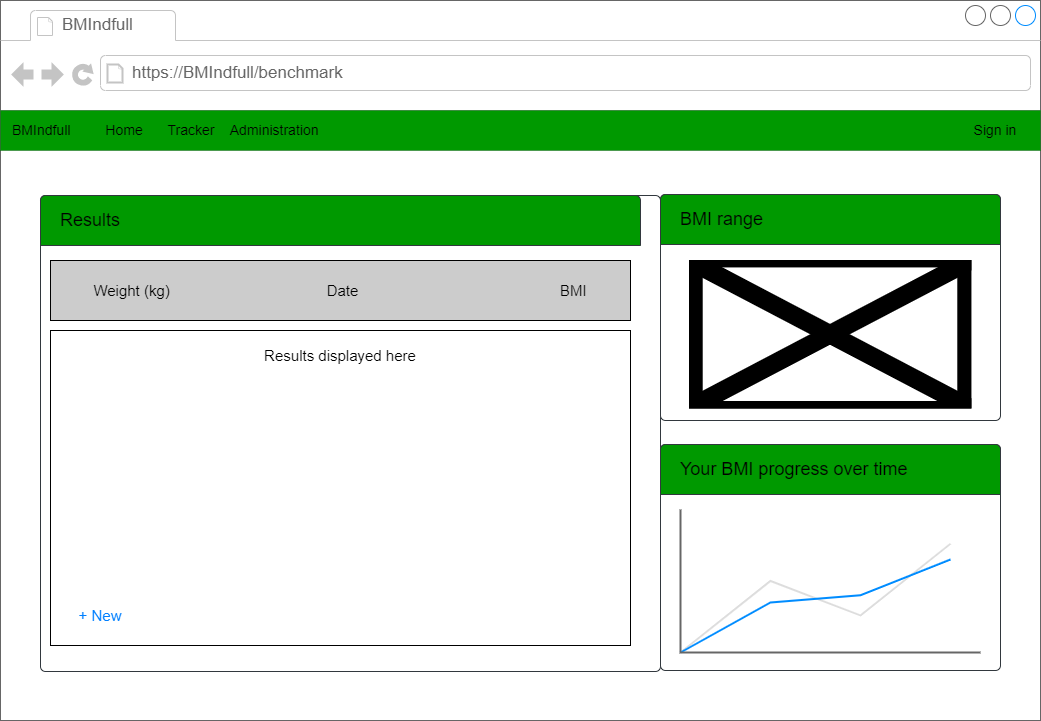

The diagram above was exported from draw.io. Its source (the exported page's mxGraphModel, read from the mxfile embedded in the PNG):
<mxGraphModel dx="1422" dy="729" grid="1" gridSize="10" guides="1" tooltips="1" connect="1" arrows="1" fold="1" page="1" pageScale="1" pageWidth="1169" pageHeight="827" math="0" shadow="0">
  <root>
    <mxCell id="Z6knQiL2vDIF9DS2mDK4-0" />
    <mxCell id="Z6knQiL2vDIF9DS2mDK4-1" parent="Z6knQiL2vDIF9DS2mDK4-0" />
    <mxCell id="Z6knQiL2vDIF9DS2mDK4-3" value="" style="strokeWidth=1;shadow=0;dashed=0;align=center;html=1;shape=mxgraph.mockup.containers.browserWindow;rSize=0;strokeColor=#666666;strokeColor2=#008cff;strokeColor3=#c4c4c4;mainText=,;recursiveResize=0;fontColor=#FFFFFF;" parent="Z6knQiL2vDIF9DS2mDK4-1" vertex="1">
      <mxGeometry x="40" y="40" width="1040" height="720" as="geometry" />
    </mxCell>
    <mxCell id="Z6knQiL2vDIF9DS2mDK4-4" value="BMIndfull" style="strokeWidth=1;shadow=0;dashed=0;align=center;html=1;shape=mxgraph.mockup.containers.anchor;fontSize=17;fontColor=#666666;align=left;" parent="Z6knQiL2vDIF9DS2mDK4-3" vertex="1">
      <mxGeometry x="60" y="12" width="110" height="26" as="geometry" />
    </mxCell>
    <mxCell id="Z6knQiL2vDIF9DS2mDK4-5" value="https://BMIndfull/benchmark" style="strokeWidth=1;shadow=0;dashed=0;align=center;html=1;shape=mxgraph.mockup.containers.anchor;rSize=0;fontSize=17;fontColor=#666666;align=left;" parent="Z6knQiL2vDIF9DS2mDK4-3" vertex="1">
      <mxGeometry x="130" y="60" width="250" height="26" as="geometry" />
    </mxCell>
    <mxCell id="Z6knQiL2vDIF9DS2mDK4-6" value="&lt;font color=&quot;#ffffff&quot; style=&quot;font-size: 14px&quot;&gt;Improvly&amp;nbsp; &amp;nbsp; &amp;nbsp; &amp;nbsp; &amp;nbsp; Home&lt;/font&gt;" style="rounded=0;whiteSpace=wrap;html=1;fillColor=#32383E;strokeColor=none;align=left;spacingLeft=10;spacingRight=10;" parent="Z6knQiL2vDIF9DS2mDK4-3" vertex="1">
      <mxGeometry y="110" width="1040" height="40" as="geometry" />
    </mxCell>
    <mxCell id="Z6knQiL2vDIF9DS2mDK4-7" value="Sign in" style="text;html=1;strokeColor=none;fillColor=none;align=center;verticalAlign=middle;whiteSpace=wrap;rounded=0;fontColor=#FFFFFF;fontSize=14;" parent="Z6knQiL2vDIF9DS2mDK4-3" vertex="1">
      <mxGeometry x="970" y="115" width="70" height="30" as="geometry" />
    </mxCell>
    <mxCell id="Z6knQiL2vDIF9DS2mDK4-8" value="" style="html=1;shadow=0;dashed=0;shape=mxgraph.bootstrap.rrect;rSize=5;strokeColor=#32383E;html=1;whiteSpace=wrap;fillColor=#FFFFFF;fontColor=#212529;verticalAlign=bottom;align=left;spacing=20;spacingBottom=0;fontSize=14;" parent="Z6knQiL2vDIF9DS2mDK4-3" vertex="1">
      <mxGeometry x="40" y="195" width="620" height="476" as="geometry" />
    </mxCell>
    <mxCell id="Z6knQiL2vDIF9DS2mDK4-24" value="" style="html=1;shadow=0;dashed=0;shape=mxgraph.bootstrap.rrect;rSize=5;strokeColor=none;html=1;whiteSpace=wrap;fillColor=#FFFFFF;fontColor=#000000;fontSize=14;" parent="Z6knQiL2vDIF9DS2mDK4-8" vertex="1">
      <mxGeometry x="1" y="50" width="598" height="425" as="geometry" />
    </mxCell>
    <mxCell id="Z6knQiL2vDIF9DS2mDK4-9" value="&lt;font color=&quot;#000000&quot;&gt;Results&lt;/font&gt;" style="html=1;shadow=0;dashed=0;shape=mxgraph.bootstrap.topButton;rSize=5;perimeter=none;whiteSpace=wrap;fillColor=#009900;strokeColor=#32383E;fontColor=#212529;resizeWidth=1;fontSize=18;align=left;spacing=20;" parent="Z6knQiL2vDIF9DS2mDK4-8" vertex="1">
      <mxGeometry width="600" height="50" relative="1" as="geometry" />
    </mxCell>
    <mxCell id="e7CsQy4B1uyMp568c76m-1" value="" style="rounded=0;whiteSpace=wrap;html=1;labelBackgroundColor=#3399FF;fontColor=#000000;fillColor=#CCCCCC;" parent="Z6knQiL2vDIF9DS2mDK4-8" vertex="1">
      <mxGeometry x="10" y="65" width="580" height="60" as="geometry" />
    </mxCell>
    <mxCell id="e7CsQy4B1uyMp568c76m-3" value="Weight (kg)&lt;span style=&quot;white-space: pre; font-size: 15px;&quot;&gt;&#09;&lt;/span&gt;&lt;span style=&quot;white-space: pre; font-size: 15px;&quot;&gt;&#09;&lt;/span&gt;&amp;nbsp;&lt;span style=&quot;white-space: pre; font-size: 15px;&quot;&gt;&#09;&lt;/span&gt;&lt;span style=&quot;white-space: pre; font-size: 15px;&quot;&gt;&#09;&lt;/span&gt;&lt;span style=&quot;white-space: pre; font-size: 15px;&quot;&gt;&#09;&lt;/span&gt;Date&amp;nbsp;&lt;span style=&quot;white-space: pre; font-size: 15px;&quot;&gt;&#09;&lt;/span&gt;&lt;span style=&quot;white-space: pre; font-size: 15px;&quot;&gt;&#09;&lt;/span&gt;&lt;span style=&quot;white-space: pre; font-size: 15px;&quot;&gt;&#09;&lt;/span&gt;&lt;span style=&quot;white-space: pre; font-size: 15px;&quot;&gt;&#09;&lt;/span&gt;&lt;span style=&quot;white-space: pre; font-size: 15px;&quot;&gt;&#09;&lt;/span&gt;&lt;span style=&quot;white-space: pre; font-size: 15px;&quot;&gt;&#09;&lt;/span&gt;BMI" style="text;html=1;strokeColor=none;fillColor=none;align=center;verticalAlign=middle;whiteSpace=wrap;rounded=0;labelBackgroundColor=none;fontColor=#000000;fontSize=15;" parent="Z6knQiL2vDIF9DS2mDK4-8" vertex="1">
      <mxGeometry x="40" y="80" width="520" height="30" as="geometry" />
    </mxCell>
    <mxCell id="e7CsQy4B1uyMp568c76m-8" value="" style="rounded=0;whiteSpace=wrap;html=1;labelBackgroundColor=#FFFFFF;fontSize=15;fontColor=#000000;fillColor=#FFFFFF;labelBorderColor=none;" parent="Z6knQiL2vDIF9DS2mDK4-8" vertex="1">
      <mxGeometry x="10" y="135" width="580" height="315" as="geometry" />
    </mxCell>
    <mxCell id="e7CsQy4B1uyMp568c76m-12" value="Results displayed here" style="text;html=1;strokeColor=none;fillColor=none;align=center;verticalAlign=middle;whiteSpace=wrap;rounded=0;labelBackgroundColor=#FFFFFF;labelBorderColor=none;fontSize=15;fontColor=#000000;" parent="Z6knQiL2vDIF9DS2mDK4-8" vertex="1">
      <mxGeometry x="70" y="145" width="460" height="30" as="geometry" />
    </mxCell>
    <mxCell id="e7CsQy4B1uyMp568c76m-13" value="&lt;font color=&quot;#007fff&quot;&gt;+ New&lt;/font&gt;" style="text;html=1;strokeColor=none;fillColor=none;align=center;verticalAlign=middle;whiteSpace=wrap;rounded=0;labelBackgroundColor=#FFFFFF;labelBorderColor=none;fontSize=15;fontColor=#000000;" parent="Z6knQiL2vDIF9DS2mDK4-8" vertex="1">
      <mxGeometry x="30" y="405" width="60" height="30" as="geometry" />
    </mxCell>
    <mxCell id="Z6knQiL2vDIF9DS2mDK4-13" value="" style="html=1;shadow=0;dashed=0;shape=mxgraph.bootstrap.rrect;rSize=5;strokeColor=#32383E;html=1;whiteSpace=wrap;fillColor=#FFFFFF;fontColor=#212529;verticalAlign=bottom;align=left;spacing=20;spacingBottom=0;fontSize=14;" parent="Z6knQiL2vDIF9DS2mDK4-1" vertex="1">
      <mxGeometry x="700" y="234" width="340" height="226" as="geometry" />
    </mxCell>
    <mxCell id="Z6knQiL2vDIF9DS2mDK4-14" value="&lt;font color=&quot;#000000&quot;&gt;BMI range&lt;/font&gt;" style="html=1;shadow=0;dashed=0;shape=mxgraph.bootstrap.topButton;rSize=5;perimeter=none;whiteSpace=wrap;fillColor=#009900;strokeColor=#32383E;fontColor=#212529;resizeWidth=1;fontSize=18;align=left;spacing=20;" parent="Z6knQiL2vDIF9DS2mDK4-13" vertex="1">
      <mxGeometry width="339.99999999999994" height="50" relative="1" as="geometry" />
    </mxCell>
    <mxCell id="e7CsQy4B1uyMp568c76m-0" value="" style="shape=image;verticalLabelPosition=bottom;labelBackgroundColor=default;verticalAlign=top;aspect=fixed;imageAspect=0;image=http://localhost:5000/static/pictures/nice4.jpg;" parent="Z6knQiL2vDIF9DS2mDK4-13" vertex="1">
      <mxGeometry x="28.57000000000005" y="66" width="282.86" height="148.5" as="geometry" />
    </mxCell>
    <mxCell id="Z6knQiL2vDIF9DS2mDK4-15" value="" style="html=1;shadow=0;dashed=0;shape=mxgraph.bootstrap.rrect;rSize=5;strokeColor=#32383E;html=1;whiteSpace=wrap;fillColor=#FFFFFF;fontColor=#212529;verticalAlign=bottom;align=left;spacing=20;spacingBottom=0;fontSize=14;" parent="Z6knQiL2vDIF9DS2mDK4-1" vertex="1">
      <mxGeometry x="700" y="484" width="340" height="226" as="geometry" />
    </mxCell>
    <mxCell id="Z6knQiL2vDIF9DS2mDK4-16" value="&lt;font color=&quot;#000000&quot;&gt;Your BMI progress over time&lt;/font&gt;" style="html=1;shadow=0;dashed=0;shape=mxgraph.bootstrap.topButton;rSize=5;perimeter=none;whiteSpace=wrap;fillColor=#009900;strokeColor=#32383E;fontColor=#212529;resizeWidth=1;fontSize=18;align=left;spacing=20;" parent="Z6knQiL2vDIF9DS2mDK4-15" vertex="1">
      <mxGeometry width="339.99999999999994" height="50" relative="1" as="geometry" />
    </mxCell>
    <mxCell id="Z6knQiL2vDIF9DS2mDK4-17" value="" style="verticalLabelPosition=bottom;shadow=0;dashed=0;align=center;html=1;verticalAlign=top;strokeWidth=1;shape=mxgraph.mockup.graphics.lineChart;strokeColor=none;strokeColor2=#666666;strokeColor3=#008cff;strokeColor4=#dddddd;fontSize=14;fontColor=#32383E;fillColor=#FFFFFF;" parent="Z6knQiL2vDIF9DS2mDK4-15" vertex="1">
      <mxGeometry x="20" y="65" width="300" height="143" as="geometry" />
    </mxCell>
    <mxCell id="rfom8KTnPznuN1Ia-sdX-0" value="BMIndfull&amp;nbsp;&lt;span style=&quot;white-space: pre;&quot;&gt;&#09;&lt;/span&gt;Home&amp;nbsp;&lt;span style=&quot;white-space: pre;&quot;&gt;&#09;&lt;/span&gt;Tracker&lt;span style=&quot;white-space: pre;&quot;&gt;&#09;&lt;/span&gt;Administration" style="rounded=0;whiteSpace=wrap;html=1;fillColor=#009900;strokeColor=none;align=left;spacingLeft=10;spacingRight=10;fontSize=14;" parent="Z6knQiL2vDIF9DS2mDK4-1" vertex="1">
      <mxGeometry x="40" y="150" width="1040" height="40" as="geometry" />
    </mxCell>
    <mxCell id="hrPFveGEuGMAU1pzq98w-0" value="&lt;font color=&quot;#000000&quot;&gt;Sign in&lt;/font&gt;" style="text;html=1;strokeColor=none;fillColor=none;align=center;verticalAlign=middle;whiteSpace=wrap;rounded=0;fontColor=#FFFFFF;fontSize=14;" parent="Z6knQiL2vDIF9DS2mDK4-1" vertex="1">
      <mxGeometry x="1000" y="155" width="70" height="30" as="geometry" />
    </mxCell>
  </root>
</mxGraphModel>